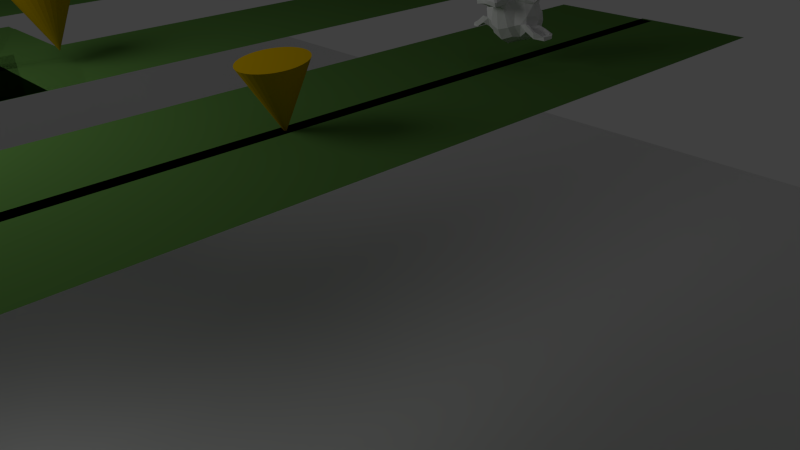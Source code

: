 # Source: prac1.blend  (saved by Blender 2.63.0; exported with 4.5.12 LTS)
import bpy
from mathutils import Matrix  # noqa: F401  (used for matrix-valued properties, if any)

bpy.ops.wm.read_factory_settings(use_empty=True)
scene = bpy.context.scene
scene.name = 'Scene'

# ---- collections
col_collection_1 = bpy.data.collections.new('Collection 1'); scene.collection.children.link(col_collection_1)

# ---- materials (node trees are filled in below, after node groups)
mat_material_001 = bpy.data.materials.new('Material.001')
mat_material_001.alpha_threshold = 0.0
mat_material_001.use_transparent_shadow = False
mat_material_001.diffuse_color = (0.0902, 0.2078, 0.04706, 1.0)
mat_material_001.roughness = 0.5
mat_material_001.line_color = (0.0, 0.0, 0.0, 1.0)
mat_material_002 = bpy.data.materials.new('Material.002')
mat_material_002.alpha_threshold = 0.0
mat_material_002.use_transparent_shadow = False
mat_material_002.diffuse_color = (0.581, 0.365, 0.0, 1.0)
mat_material_002.roughness = 0.5
mat_material_002.line_color = (0.0, 0.0, 0.0, 1.0)
mat_material_005 = bpy.data.materials.new('Material.005')
mat_material_005.alpha_threshold = 0.0
mat_material_005.use_transparent_shadow = False
mat_material_005.diffuse_color = (0.581, 0.365, 0.0, 1.0)
mat_material_005.roughness = 0.5
mat_material_005.line_color = (0.0, 0.0, 0.0, 1.0)
mat_material = bpy.data.materials.new('Material')
mat_material.alpha_threshold = 0.0
mat_material.use_transparent_shadow = False
mat_material.preview_render_type = 'CUBE'
mat_material.diffuse_color = (0.5815, 0.3648, 0.0, 1.0)
mat_material.roughness = 0.5
mat_material.line_color = (0.0, 0.0, 0.0, 1.0)
mat_material_004 = bpy.data.materials.new('Material.004')
mat_material_004.alpha_threshold = 0.0
mat_material_004.use_transparent_shadow = False
mat_material_004.diffuse_color = (0.581, 0.365, 0.0, 1.0)
mat_material_004.roughness = 0.5
mat_material_004.line_color = (0.0, 0.0, 0.0, 1.0)
mat_material_006 = bpy.data.materials.new('Material.006')
mat_material_006.alpha_threshold = 0.0
mat_material_006.use_transparent_shadow = False
mat_material_006.diffuse_color = (0.581, 0.365, 0.0, 1.0)
mat_material_006.roughness = 0.5
mat_material_006.line_color = (0.0, 0.0, 0.0, 1.0)
mat_material_003 = bpy.data.materials.new('Material.003')
mat_material_003.alpha_threshold = 0.0
mat_material_003.use_transparent_shadow = False
mat_material_003.diffuse_color = (0.581, 0.365, 0.0, 1.0)
mat_material_003.roughness = 0.5
mat_material_003.line_color = (0.0, 0.0, 0.0, 1.0)

# ---- material node trees

# ---- world
world_world = bpy.data.worlds.new('World'); scene.world = world_world
world_world.color = (0.05088, 0.05088, 0.05088)
world_world.use_sun_shadow = False
world_world.sun_shadow_jitter_overblur = 0.0
world_world.cycles.sampling_method = 'MANUAL'
world_world.cycles.sample_map_resolution = 256

# ---- cameras
cam_camera = bpy.data.cameras.new('Camera')
cam_camera.clip_end = 100.0
cam_camera.lens = 35.0
cam_camera.sensor_width = 32.0
cam_camera.sensor_height = 18.0
cam_camera.ortho_scale = 7.314
cam_camera.dof.focus_distance = 0.0
cam_camera.dof.aperture_fstop = 128.0

# ---- lights
light_lamp = bpy.data.lights.new('Lamp', 'POINT')
light_lamp.transmission_factor = 0.0
light_lamp.cutoff_distance = 30.0
light_lamp.energy = 100.0
light_lamp.shadow_buffer_clip_start = 1.001
light_lamp.shadow_soft_size = 1.0
light_lamp.shadow_maximum_resolution = 0.006
light_lamp.use_absolute_resolution = True
light_lamp.cycles.use_multiple_importance_sampling = False

# ---- meshes
me_plane_010 = bpy.data.meshes.new('Plane.010')
me_plane_010.from_pydata([(1.0, 1.0, 1.192e-07), (1.0, -1.0, 1.192e-07), (-1.0, -1.0, 0.0), (-1.0, 1.0, 1.192e-07)], [], [(0, 3, 2), (0, 2, 1)])
_uv = me_plane_010.uv_layers.new(name='UVMap')
_uv.uv.foreach_set('vector', [0.0, 0.0, 1.0, 0.0, 1.0, 1.0, 0.0, 0.0, 1.0, 1.0, 0.0, 1.0])
me_plane_010.materials.append(mat_material_001)
me_plane_010.use_remesh_preserve_volume = False
me_plane_010.use_remesh_preserve_attributes = False
me_plane_010.use_mirror_vertex_groups = False
me_plane_010.update()
me_plane_009 = bpy.data.meshes.new('Plane.009')
me_plane_009.from_pydata([(1.0, 1.0, 0.0), (1.0, -1.0, 0.0), (-1.0, -1.0, 0.0), (-1.0, 1.0, 0.0)], [], [(0, 3, 2), (0, 2, 1)])
_uv = me_plane_009.uv_layers.new(name='UVMap')
_uv.uv.foreach_set('vector', [0.0, 0.0, 1.0, 0.0, 1.0, 1.0, 0.0, 0.0, 1.0, 1.0, 0.0, 1.0])
me_plane_009.materials.append(mat_material_001)
me_plane_009.use_remesh_preserve_volume = False
me_plane_009.use_remesh_preserve_attributes = False
me_plane_009.use_mirror_vertex_groups = False
me_plane_009.update()
me_plane_003 = bpy.data.meshes.new('Plane.003')
me_plane_003.from_pydata([(1.0, 1.0, 1.192e-07), (1.0, -1.0, 1.192e-07), (-1.0, -1.0, 0.0), (-1.0, 1.0, 1.192e-07)], [], [(0, 3, 2), (0, 2, 1)])
_uv = me_plane_003.uv_layers.new(name='UVMap')
_uv.uv.foreach_set('vector', [0.0, 0.0, 1.0, 0.0, 1.0, 1.0, 0.0, 0.0, 1.0, 1.0, 0.0, 1.0])
me_plane_003.materials.append(mat_material_001)
me_plane_003.use_remesh_preserve_volume = False
me_plane_003.use_remesh_preserve_attributes = False
me_plane_003.use_mirror_vertex_groups = False
me_plane_003.update()
me_plane_002 = bpy.data.meshes.new('Plane.002')
me_plane_002.from_pydata([(1.0, 1.0, 0.0), (1.0, -1.0, 0.0), (-1.0, -1.0, 0.0), (-1.0, 1.0, 0.0)], [], [(0, 3, 2), (0, 2, 1)])
_uv = me_plane_002.uv_layers.new(name='UVMap')
_uv.uv.foreach_set('vector', [0.0, 0.0, 1.0, 0.0, 1.0, 1.0, 0.0, 0.0, 1.0, 1.0, 0.0, 1.0])
me_plane_002.materials.append(mat_material_001)
me_plane_002.use_remesh_preserve_volume = False
me_plane_002.use_remesh_preserve_attributes = False
me_plane_002.use_mirror_vertex_groups = False
me_plane_002.update()
me_plane_000 = bpy.data.meshes.new('Plane.000')
me_plane_000.from_pydata([(1.0, 1.0, 0.0), (1.0, -1.0, 0.0), (-1.0, -1.0, 0.0), (-1.0, 1.0, 0.0)], [], [(0, 3, 2), (0, 2, 1)])
_uv = me_plane_000.uv_layers.new(name='UVMap')
_uv.uv.foreach_set('vector', [0.0, 0.0, 1.0, 0.0, 1.0, 1.0, 0.0, 0.0, 1.0, 1.0, 0.0, 1.0])
me_plane_000.materials.append(mat_material_001)
me_plane_000.use_remesh_preserve_volume = False
me_plane_000.use_remesh_preserve_attributes = False
me_plane_000.use_mirror_vertex_groups = False
me_plane_000.update()
me_cone_010 = bpy.data.meshes.new('Cone.010')
me_cone_010.from_pydata([(1.431e-06, 1.0, -1.0), (0.1951, 0.9808, -1.0), (0.3827, 0.9239, -1.0), (0.5556, 0.8315, -1.0), (0.7071, 0.7071, -1.0), (0.8315, 0.5556, -1.0), (0.9239, 0.3827, -1.0), (0.9808, 0.1951, -1.0), (1.0, 9.537e-07, -1.0), (0.9808, -0.1951, -1.0), (0.9239, -0.3827, -1.0), (0.8315, -0.5556, -1.0), (0.7071, -0.7071, -1.0), (0.5556, -0.8315, -1.0), (0.3827, -0.9239, -1.0), (0.1951, -0.9808, -1.0), (4.768e-07, -1.0, -1.0), (-0.1951, -0.9808, -1.0), (-0.3827, -0.9239, -1.0), (-0.5556, -0.8315, -1.0), (-0.7071, -0.7071, -1.0), (-0.8315, -0.5556, -1.0), (-0.9239, -0.3827, -1.0), (-0.9808, -0.1951, -1.0), (-1.0, 2.861e-06, -1.0), (-0.9808, 0.1951, -1.0), (-0.9239, 0.3827, -1.0), (-0.8315, 0.5556, -1.0), (-0.7071, 0.7071, -1.0), (-0.5556, 0.8315, -1.0), (-0.3827, 0.9239, -1.0), (-0.1951, 0.9808, -1.0), (1.431e-06, 1.907e-06, 1.0), (9.537e-07, 1.907e-06, -1.0)], [], [(1, 0, 32), (32, 2, 1), (32, 3, 2), (32, 4, 3), (32, 5, 4), (32, 6, 5), (32, 7, 6), (32, 8, 7), (32, 9, 8), (32, 10, 9), (32, 11, 10), (32, 12, 11), (32, 13, 12), (32, 14, 13), (32, 15, 14), (32, 16, 15), (32, 17, 16), (32, 18, 17), (32, 19, 18), (32, 20, 19), (32, 21, 20), (32, 22, 21), (32, 23, 22), (32, 24, 23), (32, 25, 24), (32, 26, 25), (32, 27, 26), (32, 28, 27), (32, 29, 28), (32, 30, 29), (32, 31, 30), (32, 0, 31), (33, 0, 1), (33, 1, 2), (33, 2, 3), (33, 3, 4), (33, 4, 5), (33, 5, 6), (33, 6, 7), (33, 7, 8), (33, 8, 9), (33, 9, 10), (33, 10, 11), (33, 11, 12), (33, 12, 13), (33, 13, 14), (33, 14, 15), (33, 15, 16), (33, 16, 17), (33, 17, 18), (33, 18, 19), (33, 19, 20), (33, 20, 21), (33, 21, 22), (33, 22, 23), (33, 23, 24), (33, 24, 25), (33, 25, 26), (33, 26, 27), (33, 27, 28), (33, 28, 29), (33, 29, 30), (33, 30, 31), (31, 0, 33)])
me_cone_010.materials.append(mat_material_002)
me_cone_010.use_remesh_preserve_volume = False
me_cone_010.use_remesh_preserve_attributes = False
me_cone_010.use_mirror_vertex_groups = False
me_cone_010.update()
me_cone_009 = bpy.data.meshes.new('Cone.009')
me_cone_009.from_pydata([(1.431e-06, 1.0, -1.0), (0.1951, 0.9808, -1.0), (0.3827, 0.9239, -1.0), (0.5556, 0.8315, -1.0), (0.7071, 0.7071, -1.0), (0.8315, 0.5556, -1.0), (0.9239, 0.3827, -1.0), (0.9808, 0.1951, -1.0), (1.0, 9.537e-07, -1.0), (0.9808, -0.1951, -1.0), (0.9239, -0.3827, -1.0), (0.8315, -0.5556, -1.0), (0.7071, -0.7071, -1.0), (0.5556, -0.8315, -1.0), (0.3827, -0.9239, -1.0), (0.1951, -0.9808, -1.0), (4.768e-07, -1.0, -1.0), (-0.1951, -0.9808, -1.0), (-0.3827, -0.9239, -1.0), (-0.5556, -0.8315, -1.0), (-0.7071, -0.7071, -1.0), (-0.8315, -0.5556, -1.0), (-0.9239, -0.3827, -1.0), (-0.9808, -0.1951, -1.0), (-1.0, 2.861e-06, -1.0), (-0.9808, 0.1951, -1.0), (-0.9239, 0.3827, -1.0), (-0.8315, 0.5556, -1.0), (-0.7071, 0.7071, -1.0), (-0.5556, 0.8315, -1.0), (-0.3827, 0.9239, -1.0), (-0.1951, 0.9808, -1.0), (1.431e-06, 1.907e-06, 1.0), (9.537e-07, 1.907e-06, -1.0)], [], [(1, 0, 32), (32, 2, 1), (32, 3, 2), (32, 4, 3), (32, 5, 4), (32, 6, 5), (32, 7, 6), (32, 8, 7), (32, 9, 8), (32, 10, 9), (32, 11, 10), (32, 12, 11), (32, 13, 12), (32, 14, 13), (32, 15, 14), (32, 16, 15), (32, 17, 16), (32, 18, 17), (32, 19, 18), (32, 20, 19), (32, 21, 20), (32, 22, 21), (32, 23, 22), (32, 24, 23), (32, 25, 24), (32, 26, 25), (32, 27, 26), (32, 28, 27), (32, 29, 28), (32, 30, 29), (32, 31, 30), (32, 0, 31), (33, 0, 1), (33, 1, 2), (33, 2, 3), (33, 3, 4), (33, 4, 5), (33, 5, 6), (33, 6, 7), (33, 7, 8), (33, 8, 9), (33, 9, 10), (33, 10, 11), (33, 11, 12), (33, 12, 13), (33, 13, 14), (33, 14, 15), (33, 15, 16), (33, 16, 17), (33, 17, 18), (33, 18, 19), (33, 19, 20), (33, 20, 21), (33, 21, 22), (33, 22, 23), (33, 23, 24), (33, 24, 25), (33, 25, 26), (33, 26, 27), (33, 27, 28), (33, 28, 29), (33, 29, 30), (33, 30, 31), (31, 0, 33)])
me_cone_009.materials.append(mat_material_005)
me_cone_009.use_remesh_preserve_volume = False
me_cone_009.use_remesh_preserve_attributes = False
me_cone_009.use_mirror_vertex_groups = False
me_cone_009.update()
me_cone_008 = bpy.data.meshes.new('Cone.008')
me_cone_008.from_pydata([(1.431e-06, 1.0, -1.0), (0.1951, 0.9808, -1.0), (0.3827, 0.9239, -1.0), (0.5556, 0.8315, -1.0), (0.7071, 0.7071, -1.0), (0.8315, 0.5556, -1.0), (0.9239, 0.3827, -1.0), (0.9808, 0.1951, -1.0), (1.0, 9.537e-07, -1.0), (0.9808, -0.1951, -1.0), (0.9239, -0.3827, -1.0), (0.8315, -0.5556, -1.0), (0.7071, -0.7071, -1.0), (0.5556, -0.8315, -1.0), (0.3827, -0.9239, -1.0), (0.1951, -0.9808, -1.0), (4.768e-07, -1.0, -1.0), (-0.1951, -0.9808, -1.0), (-0.3827, -0.9239, -1.0), (-0.5556, -0.8315, -1.0), (-0.7071, -0.7071, -1.0), (-0.8315, -0.5556, -1.0), (-0.9239, -0.3827, -1.0), (-0.9808, -0.1951, -1.0), (-1.0, 2.861e-06, -1.0), (-0.9808, 0.1951, -1.0), (-0.9239, 0.3827, -1.0), (-0.8315, 0.5556, -1.0), (-0.7071, 0.7071, -1.0), (-0.5556, 0.8315, -1.0), (-0.3827, 0.9239, -1.0), (-0.1951, 0.9808, -1.0), (1.431e-06, 1.907e-06, 1.0), (9.537e-07, 1.907e-06, -1.0)], [], [(1, 0, 32), (32, 2, 1), (32, 3, 2), (32, 4, 3), (32, 5, 4), (32, 6, 5), (32, 7, 6), (32, 8, 7), (32, 9, 8), (32, 10, 9), (32, 11, 10), (32, 12, 11), (32, 13, 12), (32, 14, 13), (32, 15, 14), (32, 16, 15), (32, 17, 16), (32, 18, 17), (32, 19, 18), (32, 20, 19), (32, 21, 20), (32, 22, 21), (32, 23, 22), (32, 24, 23), (32, 25, 24), (32, 26, 25), (32, 27, 26), (32, 28, 27), (32, 29, 28), (32, 30, 29), (32, 31, 30), (32, 0, 31), (33, 0, 1), (33, 1, 2), (33, 2, 3), (33, 3, 4), (33, 4, 5), (33, 5, 6), (33, 6, 7), (33, 7, 8), (33, 8, 9), (33, 9, 10), (33, 10, 11), (33, 11, 12), (33, 12, 13), (33, 13, 14), (33, 14, 15), (33, 15, 16), (33, 16, 17), (33, 17, 18), (33, 18, 19), (33, 19, 20), (33, 20, 21), (33, 21, 22), (33, 22, 23), (33, 23, 24), (33, 24, 25), (33, 25, 26), (33, 26, 27), (33, 27, 28), (33, 28, 29), (33, 29, 30), (33, 30, 31), (31, 0, 33)])
me_cone_008.materials.append(mat_material)
me_cone_008.use_remesh_preserve_volume = False
me_cone_008.use_remesh_preserve_attributes = False
me_cone_008.use_mirror_vertex_groups = False
me_cone_008.update()
me_cone_007 = bpy.data.meshes.new('Cone.007')
me_cone_007.from_pydata([(1.431e-06, 1.0, -1.0), (0.1951, 0.9808, -1.0), (0.3827, 0.9239, -1.0), (0.5556, 0.8315, -1.0), (0.7071, 0.7071, -1.0), (0.8315, 0.5556, -1.0), (0.9239, 0.3827, -1.0), (0.9808, 0.1951, -1.0), (1.0, 9.537e-07, -1.0), (0.9808, -0.1951, -1.0), (0.9239, -0.3827, -1.0), (0.8315, -0.5556, -1.0), (0.7071, -0.7071, -1.0), (0.5556, -0.8315, -1.0), (0.3827, -0.9239, -1.0), (0.1951, -0.9808, -1.0), (4.768e-07, -1.0, -1.0), (-0.1951, -0.9808, -1.0), (-0.3827, -0.9239, -1.0), (-0.5556, -0.8315, -1.0), (-0.7071, -0.7071, -1.0), (-0.8315, -0.5556, -1.0), (-0.9239, -0.3827, -1.0), (-0.9808, -0.1951, -1.0), (-1.0, 2.861e-06, -1.0), (-0.9808, 0.1951, -1.0), (-0.9239, 0.3827, -1.0), (-0.8315, 0.5556, -1.0), (-0.7071, 0.7071, -1.0), (-0.5556, 0.8315, -1.0), (-0.3827, 0.9239, -1.0), (-0.1951, 0.9808, -1.0), (1.431e-06, 1.907e-06, 1.0), (9.537e-07, 1.907e-06, -1.0)], [], [(1, 0, 32), (32, 2, 1), (32, 3, 2), (32, 4, 3), (32, 5, 4), (32, 6, 5), (32, 7, 6), (32, 8, 7), (32, 9, 8), (32, 10, 9), (32, 11, 10), (32, 12, 11), (32, 13, 12), (32, 14, 13), (32, 15, 14), (32, 16, 15), (32, 17, 16), (32, 18, 17), (32, 19, 18), (32, 20, 19), (32, 21, 20), (32, 22, 21), (32, 23, 22), (32, 24, 23), (32, 25, 24), (32, 26, 25), (32, 27, 26), (32, 28, 27), (32, 29, 28), (32, 30, 29), (32, 31, 30), (32, 0, 31), (33, 0, 1), (33, 1, 2), (33, 2, 3), (33, 3, 4), (33, 4, 5), (33, 5, 6), (33, 6, 7), (33, 7, 8), (33, 8, 9), (33, 9, 10), (33, 10, 11), (33, 11, 12), (33, 12, 13), (33, 13, 14), (33, 14, 15), (33, 15, 16), (33, 16, 17), (33, 17, 18), (33, 18, 19), (33, 19, 20), (33, 20, 21), (33, 21, 22), (33, 22, 23), (33, 23, 24), (33, 24, 25), (33, 25, 26), (33, 26, 27), (33, 27, 28), (33, 28, 29), (33, 29, 30), (33, 30, 31), (31, 0, 33)])
me_cone_007.materials.append(mat_material_004)
me_cone_007.use_remesh_preserve_volume = False
me_cone_007.use_remesh_preserve_attributes = False
me_cone_007.use_mirror_vertex_groups = False
me_cone_007.update()
me_cone_006 = bpy.data.meshes.new('Cone.006')
me_cone_006.from_pydata([(1.431e-06, 1.0, -1.0), (0.1951, 0.9808, -1.0), (0.3827, 0.9239, -1.0), (0.5556, 0.8315, -1.0), (0.7071, 0.7071, -1.0), (0.8315, 0.5556, -1.0), (0.9239, 0.3827, -1.0), (0.9808, 0.1951, -1.0), (1.0, 9.537e-07, -1.0), (0.9808, -0.1951, -1.0), (0.9239, -0.3827, -1.0), (0.8315, -0.5556, -1.0), (0.7071, -0.7071, -1.0), (0.5556, -0.8315, -1.0), (0.3827, -0.9239, -1.0), (0.1951, -0.9808, -1.0), (4.768e-07, -1.0, -1.0), (-0.1951, -0.9808, -1.0), (-0.3827, -0.9239, -1.0), (-0.5556, -0.8315, -1.0), (-0.7071, -0.7071, -1.0), (-0.8315, -0.5556, -1.0), (-0.9239, -0.3827, -1.0), (-0.9808, -0.1951, -1.0), (-1.0, 2.861e-06, -1.0), (-0.9808, 0.1951, -1.0), (-0.9239, 0.3827, -1.0), (-0.8315, 0.5556, -1.0), (-0.7071, 0.7071, -1.0), (-0.5556, 0.8315, -1.0), (-0.3827, 0.9239, -1.0), (-0.1951, 0.9808, -1.0), (1.431e-06, 1.907e-06, 1.0), (9.537e-07, 1.907e-06, -1.0)], [], [(1, 0, 32), (32, 2, 1), (32, 3, 2), (32, 4, 3), (32, 5, 4), (32, 6, 5), (32, 7, 6), (32, 8, 7), (32, 9, 8), (32, 10, 9), (32, 11, 10), (32, 12, 11), (32, 13, 12), (32, 14, 13), (32, 15, 14), (32, 16, 15), (32, 17, 16), (32, 18, 17), (32, 19, 18), (32, 20, 19), (32, 21, 20), (32, 22, 21), (32, 23, 22), (32, 24, 23), (32, 25, 24), (32, 26, 25), (32, 27, 26), (32, 28, 27), (32, 29, 28), (32, 30, 29), (32, 31, 30), (32, 0, 31), (33, 0, 1), (33, 1, 2), (33, 2, 3), (33, 3, 4), (33, 4, 5), (33, 5, 6), (33, 6, 7), (33, 7, 8), (33, 8, 9), (33, 9, 10), (33, 10, 11), (33, 11, 12), (33, 12, 13), (33, 13, 14), (33, 14, 15), (33, 15, 16), (33, 16, 17), (33, 17, 18), (33, 18, 19), (33, 19, 20), (33, 20, 21), (33, 21, 22), (33, 22, 23), (33, 23, 24), (33, 24, 25), (33, 25, 26), (33, 26, 27), (33, 27, 28), (33, 28, 29), (33, 29, 30), (33, 30, 31), (31, 0, 33)])
me_cone_006.materials.append(mat_material_006)
me_cone_006.use_remesh_preserve_volume = False
me_cone_006.use_remesh_preserve_attributes = False
me_cone_006.use_mirror_vertex_groups = False
me_cone_006.update()
me_plane_008 = bpy.data.meshes.new('Plane.008')
me_plane_008.from_pydata([(1.0, 1.0, 0.0), (1.0, -1.0, 0.0), (-1.0, -1.0, 0.0), (-1.0, 1.0, 0.0)], [], [(0, 3, 2), (0, 2, 1)])
_uv = me_plane_008.uv_layers.new(name='UVMap')
_uv.uv.foreach_set('vector', [0.0, 0.0, 1.0, 0.0, 1.0, 1.0, 0.0, 0.0, 1.0, 1.0, 0.0, 1.0])
me_plane_008.materials.append(mat_material_001)
me_plane_008.use_remesh_preserve_volume = False
me_plane_008.use_remesh_preserve_attributes = False
me_plane_008.use_mirror_vertex_groups = False
me_plane_008.update()
me_plane_006 = bpy.data.meshes.new('Plane.006')
me_plane_006.from_pydata([(1.0, 1.0, 0.0), (1.0, -1.0, 0.0), (-1.0, -1.0, 0.0), (-1.0, 1.0, 0.0)], [], [(0, 3, 2), (0, 2, 1)])
_uv = me_plane_006.uv_layers.new(name='UVMap')
_uv.uv.foreach_set('vector', [0.0, 0.0, 1.0, 0.0, 1.0, 1.0, 0.0, 0.0, 1.0, 1.0, 0.0, 1.0])
me_plane_006.materials.append(mat_material_001)
me_plane_006.use_remesh_preserve_volume = False
me_plane_006.use_remesh_preserve_attributes = False
me_plane_006.use_mirror_vertex_groups = False
me_plane_006.update()
me_plane_005 = bpy.data.meshes.new('Plane.005')
me_plane_005.from_pydata([(1.0, 1.0, 1.192e-07), (1.0, -1.0, 1.192e-07), (-1.0, -1.0, 2.384e-07), (-1.0, 1.0, 5.96e-08)], [], [(0, 3, 2), (0, 2, 1)])
_uv = me_plane_005.uv_layers.new(name='UVMap')
_uv.uv.foreach_set('vector', [0.0, 0.0, 1.0, 0.0, 1.0, 1.0, 0.0, 0.0, 1.0, 1.0, 0.0, 1.0])
me_plane_005.materials.append(mat_material_001)
me_plane_005.use_remesh_preserve_volume = False
me_plane_005.use_remesh_preserve_attributes = False
me_plane_005.use_mirror_vertex_groups = False
me_plane_005.update()
me_plane_004 = bpy.data.meshes.new('Plane.004')
me_plane_004.from_pydata([(1.0, 1.0, 1.192e-07), (1.0, -1.0, 1.192e-07), (-1.0, -1.0, 0.0), (-1.0, 1.0, 1.192e-07)], [], [(0, 3, 2), (0, 2, 1)])
_uv = me_plane_004.uv_layers.new(name='UVMap')
_uv.uv.foreach_set('vector', [0.0, 0.0, 1.0, 0.0, 1.0, 1.0, 0.0, 0.0, 1.0, 1.0, 0.0, 1.0])
me_plane_004.materials.append(mat_material_001)
me_plane_004.use_remesh_preserve_volume = False
me_plane_004.use_remesh_preserve_attributes = False
me_plane_004.use_mirror_vertex_groups = False
me_plane_004.update()
me_cone_004 = bpy.data.meshes.new('Cone.004')
me_cone_004.from_pydata([(1.431e-06, 1.0, -1.0), (0.1951, 0.9808, -1.0), (0.3827, 0.9239, -1.0), (0.5556, 0.8315, -1.0), (0.7071, 0.7071, -1.0), (0.8315, 0.5556, -1.0), (0.9239, 0.3827, -1.0), (0.9808, 0.1951, -1.0), (1.0, 9.537e-07, -1.0), (0.9808, -0.1951, -1.0), (0.9239, -0.3827, -1.0), (0.8315, -0.5556, -1.0), (0.7071, -0.7071, -1.0), (0.5556, -0.8315, -1.0), (0.3827, -0.9239, -1.0), (0.1951, -0.9808, -1.0), (4.768e-07, -1.0, -1.0), (-0.1951, -0.9808, -1.0), (-0.3827, -0.9239, -1.0), (-0.5556, -0.8315, -1.0), (-0.7071, -0.7071, -1.0), (-0.8315, -0.5556, -1.0), (-0.9239, -0.3827, -1.0), (-0.9808, -0.1951, -1.0), (-1.0, 2.861e-06, -1.0), (-0.9808, 0.1951, -1.0), (-0.9239, 0.3827, -1.0), (-0.8315, 0.5556, -1.0), (-0.7071, 0.7071, -1.0), (-0.5556, 0.8315, -1.0), (-0.3827, 0.9239, -1.0), (-0.1951, 0.9808, -1.0), (1.431e-06, 1.907e-06, 1.0), (9.537e-07, 1.907e-06, -1.0)], [], [(1, 0, 32), (32, 2, 1), (32, 3, 2), (32, 4, 3), (32, 5, 4), (32, 6, 5), (32, 7, 6), (32, 8, 7), (32, 9, 8), (32, 10, 9), (32, 11, 10), (32, 12, 11), (32, 13, 12), (32, 14, 13), (32, 15, 14), (32, 16, 15), (32, 17, 16), (32, 18, 17), (32, 19, 18), (32, 20, 19), (32, 21, 20), (32, 22, 21), (32, 23, 22), (32, 24, 23), (32, 25, 24), (32, 26, 25), (32, 27, 26), (32, 28, 27), (32, 29, 28), (32, 30, 29), (32, 31, 30), (32, 0, 31), (33, 0, 1), (33, 1, 2), (33, 2, 3), (33, 3, 4), (33, 4, 5), (33, 5, 6), (33, 6, 7), (33, 7, 8), (33, 8, 9), (33, 9, 10), (33, 10, 11), (33, 11, 12), (33, 12, 13), (33, 13, 14), (33, 14, 15), (33, 15, 16), (33, 16, 17), (33, 17, 18), (33, 18, 19), (33, 19, 20), (33, 20, 21), (33, 21, 22), (33, 22, 23), (33, 23, 24), (33, 24, 25), (33, 25, 26), (33, 26, 27), (33, 27, 28), (33, 28, 29), (33, 29, 30), (33, 30, 31), (31, 0, 33)])
me_cone_004.materials.append(mat_material_003)
me_cone_004.use_remesh_preserve_volume = False
me_cone_004.use_remesh_preserve_attributes = False
me_cone_004.use_mirror_vertex_groups = False
me_cone_004.update()
me_plane_001 = bpy.data.meshes.new('Plane.001')
me_plane_001.from_pydata([(1.0, 1.0, 0.0), (1.0, -1.0, 0.0), (-1.0, -1.0, 0.0), (-1.0, 1.0, 0.0)], [], [(0, 3, 2, 1)])
me_plane_001.use_remesh_preserve_volume = False
me_plane_001.use_remesh_preserve_attributes = False
me_plane_001.use_mirror_vertex_groups = False
me_plane_001.update()
me_monkey_002 = bpy.data.meshes.new('Monkey.002')
me_monkey_002.from_pydata([(0.4781, 0.2274, 0.7423), (-0.3969, 0.2274, 0.7423), (0.5406, 0.1571, 0.6642), (-0.4594, 0.1571, 0.6642), (0.5875, 0.118, 0.5548), (-0.5062, 0.118, 0.5548), (0.3922, 0.03987, 0.5939), (-0.3109, 0.03987, 0.5939), (0.3922, 0.09456, 0.6955), (-0.3109, 0.09456, 0.6955), (0.3922, 0.1961, 0.758), (-0.3109, 0.1961, 0.758), (0.3141, 0.2274, 0.7736), (-0.2328, 0.2274, 0.7736), (0.2438, 0.1571, 0.7189), (-0.1625, 0.1571, 0.7189), (0.1969, 0.118, 0.6252), (-0.1156, 0.118, 0.6252), (0.1188, 0.3055, 0.633), (-0.03749, 0.3055, 0.633), (0.1813, 0.3055, 0.7189), (-0.09999, 0.3055, 0.7189), (0.2828, 0.3055, 0.7736), (-0.2016, 0.3055, 0.7736), (0.3141, 0.3914, 0.7736), (-0.2328, 0.3914, 0.7736), (0.2438, 0.4539, 0.7189), (-0.1625, 0.4539, 0.7189), (0.1969, 0.5008, 0.6252), (-0.1156, 0.5008, 0.6252), (0.3922, 0.5789, 0.5939), (-0.3109, 0.5789, 0.5939), (0.3922, 0.5164, 0.6955), (-0.3109, 0.5164, 0.6955), (0.3922, 0.4227, 0.758), (-0.3109, 0.4227, 0.758), (0.4781, 0.3914, 0.7423), (-0.3969, 0.3914, 0.7423), (0.5406, 0.4539, 0.6642), (-0.4594, 0.4539, 0.6642), (0.5875, 0.5008, 0.5548), (-0.5062, 0.5008, 0.5548), (0.6656, 0.3055, 0.5392), (-0.5844, 0.3055, 0.5392), (0.6031, 0.3055, 0.6486), (-0.5219, 0.3055, 0.6486), (0.5094, 0.3055, 0.7345), (-0.4281, 0.3055, 0.7345), (0.5172, 0.3055, 0.7502), (-0.4359, 0.3055, 0.7502), (0.4859, 0.3992, 0.758), (-0.4047, 0.3992, 0.758), (0.3922, 0.4383, 0.7814), (-0.3109, 0.4383, 0.7814), (0.3063, 0.3992, 0.797), (-0.225, 0.3992, 0.797), (0.2672, 0.3055, 0.797), (-0.1859, 0.3055, 0.797), (0.3063, 0.2196, 0.797), (-0.225, 0.2196, 0.797), (0.3922, 0.3055, 0.8048), (-0.3109, 0.3055, 0.8048), (0.3922, 0.1805, 0.7814), (-0.3109, 0.1805, 0.7814), (0.4859, 0.2196, 0.758), (-0.4047, 0.2196, 0.758), (0.04063, 0.493, 0.7189), (0.04063, 0.4149, 0.797), (0.04063, -0.6164, 0.7111), (0.04063, -0.257, 0.758), (0.04063, -0.1242, 0.7736), (0.04063, -0.7101, 0.6955), (0.04063, 0.4696, 0.5783), (0.04063, 0.6336, 0.547), (0.04063, 0.9617, -0.5702), (0.04063, 0.6258, -0.8748), (0.04063, 0.1336, -0.8514), (0.04063, -0.3195, -0.3748), (0.2438, -0.1242, 0.5392), (-0.1625, -0.1242, 0.5392), (0.3531, -0.3742, 0.547), (-0.2719, -0.3742, 0.547), (0.3922, -0.632, 0.547), (-0.3109, -0.632, 0.547), (0.4078, -0.8273, 0.508), (-0.3266, -0.8273, 0.508), (0.3688, -0.882, 0.5002), (-0.2875, -0.882, 0.5002), (0.2203, -0.9054, 0.5314), (-0.1391, -0.9054, 0.5314), (0.04063, -0.9211, 0.5548), (0.4781, -0.07732, 0.508), (-0.3969, -0.07732, 0.508), (0.6734, 0.02424, 0.5158), (-0.5922, 0.02424, 0.5158), (0.8688, 0.2117, 0.422), (-0.7875, 0.2117, 0.422), (0.9, 0.493, 0.5705), (-0.8187, 0.493, 0.5705), (0.7516, 0.5477, 0.6017), (-0.6703, 0.5477, 0.6017), (0.5328, 0.6649, 0.6642), (-0.4516, 0.6649, 0.6642), (0.3609, 0.8211, 0.7111), (-0.2797, 0.8211, 0.7111), (0.1969, 0.7821, 0.7345), (-0.1156, 0.7821, 0.7345), (0.1031, 0.5555, 0.7267), (-0.02187, 0.5555, 0.7267), (0.2047, 0.4774, 0.7502), (-0.1234, 0.4774, 0.7502), (0.1656, 0.368, 0.7423), (-0.08437, 0.368, 0.7423), (0.2438, 0.1571, 0.7189), (-0.1625, 0.1571, 0.7189), (0.4156, 0.07893, 0.6798), (-0.3344, 0.07893, 0.6798), (0.5328, 0.1258, 0.6486), (-0.4516, 0.1258, 0.6486), (0.6656, 0.2508, 0.6252), (-0.5844, 0.2508, 0.6252), (0.6813, 0.3602, 0.6252), (-0.6, 0.3602, 0.6252), (0.6422, 0.4383, 0.6408), (-0.5609, 0.4383, 0.6408), (0.4703, 0.5008, 0.6955), (-0.3891, 0.5008, 0.6955), (0.2906, 0.5321, 0.7345), (-0.2094, 0.5321, 0.7345), (0.04063, -0.7023, 0.7111), (0.15, -0.6554, 0.7111), (-0.06874, -0.6554, 0.7111), (0.1578, -0.7726, 0.6877), (-0.07655, -0.7726, 0.6877), (0.1031, -0.8195, 0.672), (-0.02187, -0.8195, 0.672), (0.04063, -0.8273, 0.6642), (0.04063, -0.132, 0.7267), (0.04063, -0.07732, 0.7189), (0.1422, -0.08513, 0.7189), (-0.06093, -0.08513, 0.7189), (0.1656, -0.1633, 0.7267), (-0.08437, -0.1633, 0.7267), (0.1266, -0.2258, 0.7189), (-0.0453, -0.2258, 0.7189), (0.4391, 0.01643, 0.6486), (-0.3578, 0.01643, 0.6486), (0.6578, 0.118, 0.6017), (-0.5766, 0.118, 0.6017), (0.7672, 0.2664, 0.5783), (-0.6859, 0.2664, 0.5783), (0.7828, 0.4383, 0.633), (-0.7016, 0.4383, 0.633), (0.7281, 0.4774, 0.7033), (-0.6469, 0.4774, 0.7033), (0.4781, 0.6102, 0.7736), (-0.3969, 0.6102, 0.7736), (0.3531, 0.7039, 0.8127), (-0.2719, 0.7039, 0.8127), (0.2438, 0.6805, 0.8283), (-0.1625, 0.6805, 0.8283), (0.1422, 0.493, 0.8205), (-0.06093, 0.493, 0.8205), (0.1656, -0.03826, 0.7892), (-0.08437, -0.03826, 0.7892), (0.2516, -0.382, 0.6877), (-0.1703, -0.382, 0.6877), (0.2906, -0.6398, 0.6642), (-0.2094, -0.6398, 0.6642), (0.3063, -0.757, 0.6408), (-0.225, -0.757, 0.6408), (0.275, -0.8508, 0.6095), (-0.1937, -0.8508, 0.6095), (0.2047, -0.8664, 0.6095), (-0.1234, -0.8664, 0.6095), (0.04063, -0.882, 0.6173), (0.04063, 0.1102, 0.7033), (0.04063, 0.2742, 0.7423), (0.3688, 0.5399, 0.7189), (-0.2875, 0.5399, 0.7189), (0.2047, 0.2039, 0.7267), (-0.1234, 0.2039, 0.7267), (0.1734, 0.2742, 0.7345), (-0.09218, 0.2742, 0.7345), (0.1578, -0.6242, 0.7111), (-0.07655, -0.6242, 0.7111), (0.1188, -0.382, 0.7267), (-0.03749, -0.382, 0.7267), (0.04063, -0.382, 0.7267), (0.04063, -0.2648, 0.7189), (0.1344, -0.2101, 0.758), (-0.05312, -0.2101, 0.758), (0.1734, -0.1633, 0.7736), (-0.09218, -0.1633, 0.7736), (0.15, -0.06951, 0.758), (-0.06874, -0.06951, 0.758), (0.0797, -0.06169, 0.758), (0.001572, -0.06169, 0.758), (0.04063, -0.1398, 0.8048), (0.08751, -0.08513, 0.7892), (-0.00624, -0.08513, 0.7892), (0.1344, -0.09294, 0.7892), (-0.05312, -0.09294, 0.7892), (0.15, -0.1633, 0.8048), (-0.06874, -0.1633, 0.8048), (0.1188, -0.1867, 0.7814), (-0.03749, -0.1867, 0.7814), (0.04063, -0.2258, 0.7814), (0.2984, -0.2492, 0.5314), (-0.2172, -0.2492, 0.5314), (0.2047, -0.1789, 0.6877), (-0.1234, -0.1789, 0.6877), (0.2203, -0.2492, 0.6877), (-0.1391, -0.2492, 0.6877), (0.275, -0.1867, 0.5314), (-0.1937, -0.1867, 0.5314), (0.04063, -0.8117, 0.6642), (0.08751, -0.8039, 0.6642), (-0.00624, -0.8039, 0.6642), (0.1344, -0.757, 0.6877), (-0.05312, -0.757, 0.6877), (0.1344, -0.6789, 0.7033), (-0.05312, -0.6789, 0.7033), (0.04063, -0.7179, 0.633), (0.1344, -0.6867, 0.6408), (-0.05312, -0.6867, 0.6408), (0.1344, -0.7492, 0.6173), (-0.05312, -0.7492, 0.6173), (0.08751, -0.7883, 0.6095), (-0.00624, -0.7883, 0.6095), (0.04063, -0.7961, 0.6095), (0.2125, 0.2821, 0.758), (-0.1312, 0.2821, 0.758), (0.2281, 0.2196, 0.7502), (-0.1469, 0.2196, 0.7502), (0.3766, 0.493, 0.7345), (-0.2953, 0.493, 0.7345), (0.3141, 0.4852, 0.7502), (-0.2328, 0.4852, 0.7502), (0.4625, 0.4617, 0.7502), (-0.3812, 0.4617, 0.7502), (0.6031, 0.4149, 0.672), (-0.5219, 0.4149, 0.672), (0.6266, 0.3524, 0.6642), (-0.5453, 0.3524, 0.6642), (0.6188, 0.2586, 0.6564), (-0.5375, 0.2586, 0.6564), (0.5172, 0.1649, 0.6955), (-0.4359, 0.1649, 0.6955), (0.4156, 0.1258, 0.7189), (-0.3344, 0.1258, 0.7189), (0.2672, 0.1727, 0.758), (-0.1859, 0.1727, 0.758), (0.2203, 0.3602, 0.758), (-0.1391, 0.3602, 0.758), (0.2516, 0.4383, 0.758), (-0.1703, 0.4383, 0.758), (0.275, 0.4227, 0.7345), (-0.1937, 0.4227, 0.7345), (0.2359, 0.3602, 0.7345), (-0.1547, 0.3602, 0.7345), (0.2828, 0.1883, 0.7345), (-0.2016, 0.1883, 0.7345), (0.4156, 0.1492, 0.7033), (-0.3344, 0.1492, 0.7033), (0.5016, 0.1805, 0.6798), (-0.4203, 0.1805, 0.6798), (0.5875, 0.2742, 0.6486), (-0.5062, 0.2742, 0.6486), (0.5953, 0.3446, 0.6486), (-0.5141, 0.3446, 0.6486), (0.5719, 0.3992, 0.6564), (-0.4906, 0.3992, 0.6564), (0.4547, 0.4539, 0.7267), (-0.3734, 0.4539, 0.7267), (0.3219, 0.4617, 0.7423), (-0.2406, 0.4617, 0.7423), (0.3766, 0.4696, 0.7267), (-0.2953, 0.4696, 0.7267), (0.2438, 0.2352, 0.7267), (-0.1625, 0.2352, 0.7267), (0.2359, 0.2899, 0.7267), (-0.1547, 0.2899, 0.7267), (0.15, 0.5242, 0.5861), (-0.06874, 0.5242, 0.5861), (0.2359, 0.7274, 0.5939), (-0.1547, 0.7274, 0.5939), (0.3766, 0.7508, 0.5705), (-0.2953, 0.7508, 0.5705), (0.525, 0.618, 0.5314), (-0.4437, 0.618, 0.5314), (0.7203, 0.5164, 0.4689), (-0.6391, 0.5164, 0.4689), (0.8375, 0.4696, 0.4377), (-0.7562, 0.4696, 0.4377), (0.8141, 0.2274, 0.3517), (-0.7328, 0.2274, 0.3517), (0.6422, 0.06331, 0.3908), (-0.5609, 0.06331, 0.3908), (0.4781, -0.03044, 0.4455), (-0.3969, -0.03044, 0.4455), (0.04063, 0.9617, 0.2658), (0.04063, 1.048, -0.1014), (0.04063, -0.132, -0.6952), (0.04063, -0.3976, 0.1642), (0.04063, -0.9133, 0.4377), (0.04063, -0.7414, 0.3205), (0.04063, -0.507, 0.297), (0.04063, -0.4211, 0.258), (0.8922, 0.2977, 0.03141), (-0.8109, 0.2977, 0.03141), (0.9, 0.3836, -0.07015), (-0.8187, 0.3836, -0.07015), (0.8141, 0.3289, -0.4608), (-0.7328, 0.3289, -0.4608), (0.5016, 0.5008, -0.7264), (-0.4203, 0.5008, -0.7264), (0.775, 0.01643, 0.04703), (-0.6937, 0.01643, 0.04703), (0.6344, -0.06169, -0.1873), (-0.5531, -0.06169, -0.1873), (0.6813, 0.05549, -0.453), (-0.6, 0.05549, -0.453), (0.3766, 0.118, -0.6873), (-0.2953, 0.118, -0.6873), (0.275, -0.2883, 0.383), (-0.1937, -0.2883, 0.383), (0.2203, -0.3508, 0.2345), (-0.1391, -0.3508, 0.2345), (0.3297, -0.6476, 0.3595), (-0.2484, -0.6476, 0.3595), (0.2906, -0.4367, 0.3673), (-0.2094, -0.4367, 0.3673), (0.3688, -0.8508, 0.3752), (-0.2875, -0.8508, 0.3752), (0.1813, -0.6945, 0.3439), (-0.09999, -0.6945, 0.3439), (0.1656, -0.4758, 0.3361), (-0.08437, -0.4758, 0.3361), (0.2047, -0.882, 0.4142), (-0.1234, -0.882, 0.4142), (0.2594, -0.2179, 0.4064), (-0.1781, -0.2179, 0.4064), (0.2516, -0.1633, 0.4455), (-0.1703, -0.1633, 0.4455), (0.2438, -0.1086, 0.4767), (-0.1625, -0.1086, 0.4767), (0.2516, -0.3273, 0.1408), (-0.1703, -0.3273, 0.1408), (0.3375, -0.2492, -0.2889), (-0.2562, -0.2492, -0.2889), (0.3844, -0.08513, -0.5623), (-0.3031, -0.08513, -0.5623), (0.4938, 0.9305, -0.4061), (-0.4125, 0.9305, -0.4061), (0.4938, 0.993, -0.09359), (-0.4125, 0.993, -0.09359), (0.4938, 0.9149, 0.2111), (-0.4125, 0.9149, 0.2111), (0.5016, 0.5867, 0.4064), (-0.4203, 0.5867, 0.4064), (0.7672, 0.4696, 0.3127), (-0.6859, 0.4696, 0.3127), (0.6734, 0.5164, 0.258), (-0.5922, 0.5164, 0.258), (0.6813, 0.7664, 0.03141), (-0.6, 0.7664, 0.03141), (0.8375, 0.6258, 0.1017), (-0.7562, 0.6258, 0.1017), (0.8375, 0.6805, -0.1405), (-0.7562, 0.6805, -0.1405), (0.6813, 0.8133, -0.2186), (-0.6, 0.8133, -0.2186), (0.6813, 0.743, -0.4686), (-0.6, 0.743, -0.4686), (0.8375, 0.6024, -0.3827), (-0.7562, 0.6024, -0.3827), (0.6578, 0.3914, -0.6092), (-0.5766, 0.3914, -0.6092), (0.525, 0.08674, -0.5702), (-0.4437, 0.08674, -0.5702), (0.8609, 0.3914, -0.2264), (-0.7797, 0.3914, -0.2264), (0.4469, -0.1086, 0.1252), (-0.3656, -0.1086, 0.1252), (0.4703, -0.132, -0.2342), (-0.3891, -0.132, -0.2342), (0.9313, 0.4696, -0.2577), (-0.85, 0.4696, -0.2577), (0.8141, -0.07732, -0.1483), (-0.7328, -0.07732, -0.1483), (1.08, -0.03826, -0.3514), (-0.9984, -0.03826, -0.3514), (1.322, 0.118, -0.453), (-1.241, 0.118, -0.453), (1.392, 0.3836, -0.4452), (-1.311, 0.3836, -0.4452), (1.275, 0.5711, -0.4452), (-1.194, 0.5711, -0.4452), (1.064, 0.5399, -0.3358), (-0.9828, 0.5399, -0.3358), (1.056, 0.4774, -0.3123), (-0.975, 0.4774, -0.3123), (1.228, 0.5008, -0.4139), (-1.147, 0.5008, -0.4139), (1.306, 0.3524, -0.4295), (-1.225, 0.3524, -0.4295), (1.252, 0.1414, -0.4295), (-1.17, 0.1414, -0.4295), (1.072, 0.02424, -0.328), (-0.9906, 0.02424, -0.328), (0.8688, -0.007006, -0.1561), (-0.7875, -0.007006, -0.1561), (0.9625, 0.4227, -0.242), (-0.8812, 0.4227, -0.242), (0.9859, 0.368, -0.3123), (-0.9047, 0.368, -0.3123), (0.9234, 0.03987, -0.2342), (-0.8422, 0.03987, -0.2342), (1.08, 0.06331, -0.3905), (-0.9984, 0.06331, -0.3905), (1.228, 0.1571, -0.4686), (-1.147, 0.1571, -0.4686), (1.275, 0.3133, -0.4686), (-1.194, 0.3133, -0.4686), (1.213, 0.4227, -0.4608), (-1.131, 0.4227, -0.4608), (1.064, 0.4071, -0.3827), (-0.9828, 0.4071, -0.3827), (0.8844, 0.3524, -0.2342), (-0.8031, 0.3524, -0.2342), (0.8766, 0.2352, -0.2967), (-0.7953, 0.2352, -0.2967), (0.7984, 0.1571, -0.2967), (-0.7172, 0.1571, -0.2967), (0.8609, 0.1492, -0.2967), (-0.7797, 0.1492, -0.2967), (0.8844, 0.07893, -0.2967), (-0.8031, 0.07893, -0.2967), (0.8531, 0.04768, -0.2967), (-0.7719, 0.04768, -0.2967), (0.7672, 0.06331, -0.09359), (-0.6859, 0.06331, -0.09359), (0.7594, 0.03987, -0.1952), (-0.6781, 0.03987, -0.1952), (0.7594, 0.1024, -0.2108), (-0.6781, 0.1024, -0.2108), (0.8375, 0.2664, -0.2342), (-0.7562, 0.2664, -0.2342), (0.9313, 0.3055, -0.2889), (-0.85, 0.3055, -0.2889), (0.9313, 0.2977, -0.3436), (-0.85, 0.2977, -0.3436), (0.8531, 0.04768, -0.3436), (-0.7719, 0.04768, -0.3436), (0.8922, 0.07893, -0.3436), (-0.8109, 0.07893, -0.3436), (0.8688, 0.1414, -0.3436), (-0.7875, 0.1414, -0.3436), (0.8063, 0.1571, -0.3436), (-0.725, 0.1571, -0.3436), (0.8844, 0.2352, -0.3436), (-0.8031, 0.2352, -0.3436), (1.08, 0.3914, -0.4373), (-0.9984, 0.3914, -0.4373), (1.228, 0.4071, -0.5077), (-1.147, 0.4071, -0.5077), (1.298, 0.3055, -0.5155), (-1.217, 0.3055, -0.5155), (1.252, 0.1492, -0.5077), (-1.17, 0.1492, -0.5077), (1.088, 0.06331, -0.4452), (-1.006, 0.06331, -0.4452), (0.9234, 0.04768, -0.2889), (-0.8422, 0.04768, -0.2889), (0.9938, 0.3524, -0.367), (-0.9125, 0.3524, -0.367), (0.9313, 0.1727, -0.3514), (-0.85, 0.1727, -0.3514), (0.9781, 0.1258, -0.3592), (-0.8969, 0.1258, -0.3592), (1.041, 0.1883, -0.3905), (-0.9594, 0.1883, -0.3905), (1.002, 0.2352, -0.3748), (-0.9203, 0.2352, -0.3748), (1.056, 0.2977, -0.3983), (-0.975, 0.2977, -0.3983), (1.095, 0.2508, -0.4061), (-1.014, 0.2508, -0.4061), (1.15, 0.2742, -0.4139), (-1.069, 0.2742, -0.4139), (1.127, 0.3367, -0.4139), (-1.045, 0.3367, -0.4139), (1.064, 0.5008, -0.5077), (-0.9828, 0.5008, -0.5077), (1.291, 0.5321, -0.5702), (-1.209, 0.5321, -0.5702), (1.408, 0.3602, -0.5233), (-1.327, 0.3602, -0.5233), (1.353, 0.118, -0.5545), (-1.272, 0.118, -0.5545), (1.08, -0.02263, -0.5155), (-0.9984, -0.02263, -0.5155), (0.8297, -0.06169, -0.3514), (-0.7484, -0.06169, -0.3514), (0.9, 0.4461, -0.4061), (-0.8187, 0.4461, -0.4061)], [], [(46, 0, 2, 44), (3, 1, 47, 45), (44, 2, 4, 42), (5, 3, 45, 43), (2, 8, 6, 4), (7, 9, 3, 5), (0, 10, 8, 2), (9, 11, 1, 3), (10, 12, 14, 8), (15, 13, 11, 9), (8, 14, 16, 6), (17, 15, 9, 7), (14, 20, 18, 16), (19, 21, 15, 17), (12, 22, 20, 14), (21, 23, 13, 15), (22, 24, 26, 20), (27, 25, 23, 21), (20, 26, 28, 18), (29, 27, 21, 19), (26, 32, 30, 28), (31, 33, 27, 29), (24, 34, 32, 26), (33, 35, 25, 27), (34, 36, 38, 32), (39, 37, 35, 33), (32, 38, 40, 30), (41, 39, 33, 31), (38, 44, 42, 40), (43, 45, 39, 41), (36, 46, 44, 38), (45, 47, 37, 39), (46, 36, 50, 48), (51, 37, 47, 49), (36, 34, 52, 50), (53, 35, 37, 51), (34, 24, 54, 52), (55, 25, 35, 53), (24, 22, 56, 54), (57, 23, 25, 55), (22, 12, 58, 56), (59, 13, 23, 57), (12, 10, 62, 58), (63, 11, 13, 59), (10, 0, 64, 62), (65, 1, 11, 63), (0, 46, 48, 64), (49, 47, 1, 65), (60, 64, 48), (49, 65, 61), (62, 64, 60), (61, 65, 63), (60, 58, 62), (63, 59, 61), (60, 56, 58), (59, 57, 61), (60, 54, 56), (57, 55, 61), (60, 52, 54), (55, 53, 61), (60, 50, 52), (53, 51, 61), (60, 48, 50), (51, 49, 61), (88, 173, 175, 90), (175, 174, 89, 90), (86, 171, 173, 88), (174, 172, 87, 89), (84, 169, 171, 86), (172, 170, 85, 87), (82, 167, 169, 84), (170, 168, 83, 85), (80, 165, 167, 82), (168, 166, 81, 83), (78, 91, 145, 163), (146, 92, 79, 164), (91, 93, 147, 145), (148, 94, 92, 146), (93, 95, 149, 147), (150, 96, 94, 148), (95, 97, 151, 149), (152, 98, 96, 150), (97, 99, 153, 151), (154, 100, 98, 152), (99, 101, 155, 153), (156, 102, 100, 154), (101, 103, 157, 155), (158, 104, 102, 156), (103, 105, 159, 157), (160, 106, 104, 158), (105, 107, 161, 159), (162, 108, 106, 160), (107, 66, 67, 161), (67, 66, 108, 162), (109, 127, 159, 161), (160, 128, 110, 162), (127, 178, 157, 159), (158, 179, 128, 160), (125, 155, 157, 178), (158, 156, 126, 179), (123, 153, 155, 125), (156, 154, 124, 126), (121, 151, 153, 123), (154, 152, 122, 124), (119, 149, 151, 121), (152, 150, 120, 122), (117, 147, 149, 119), (150, 148, 118, 120), (115, 145, 147, 117), (148, 146, 116, 118), (113, 163, 145, 115), (146, 164, 114, 116), (113, 180, 176, 163), (176, 181, 114, 164), (109, 161, 67, 111), (67, 162, 110, 112), (111, 67, 177, 182), (177, 67, 112, 183), (176, 180, 182, 177), (183, 181, 176, 177), (134, 136, 175, 173), (175, 136, 135, 174), (132, 134, 173, 171), (174, 135, 133, 172), (130, 132, 171, 169), (172, 133, 131, 170), (165, 186, 184, 167), (185, 187, 166, 168), (130, 169, 167, 184), (168, 170, 131, 185), (143, 189, 188, 186), (188, 189, 144, 187), (184, 186, 188, 68), (188, 187, 185, 68), (129, 130, 184, 68), (185, 131, 129, 68), (141, 192, 190, 143), (191, 193, 142, 144), (139, 194, 192, 141), (193, 195, 140, 142), (138, 196, 194, 139), (195, 197, 138, 140), (137, 70, 196, 138), (197, 70, 137, 138), (189, 143, 190, 69), (191, 144, 189, 69), (69, 190, 205, 207), (206, 191, 69, 207), (70, 198, 199, 196), (200, 198, 70, 197), (196, 199, 201, 194), (202, 200, 197, 195), (194, 201, 203, 192), (204, 202, 195, 193), (192, 203, 205, 190), (206, 204, 193, 191), (198, 203, 201, 199), (202, 204, 198, 200), (198, 207, 205, 203), (206, 207, 198, 204), (138, 139, 163, 176), (164, 140, 138, 176), (139, 141, 210, 163), (211, 142, 140, 164), (141, 143, 212, 210), (213, 144, 142, 211), (143, 186, 165, 212), (166, 187, 144, 213), (80, 208, 212, 165), (213, 209, 81, 166), (208, 214, 210, 212), (211, 215, 209, 213), (78, 163, 210, 214), (211, 164, 79, 215), (130, 129, 71, 221), (71, 129, 131, 222), (132, 130, 221, 219), (222, 131, 133, 220), (134, 132, 219, 217), (220, 133, 135, 218), (136, 134, 217, 216), (218, 135, 136, 216), (216, 217, 228, 230), (229, 218, 216, 230), (217, 219, 226, 228), (227, 220, 218, 229), (219, 221, 224, 226), (225, 222, 220, 227), (221, 71, 223, 224), (223, 71, 222, 225), (223, 230, 228, 224), (229, 230, 223, 225), (224, 228, 226), (227, 229, 225), (182, 180, 233, 231), (234, 181, 183, 232), (111, 182, 231, 253), (232, 183, 112, 254), (109, 111, 253, 255), (254, 112, 110, 256), (180, 113, 251, 233), (252, 114, 181, 234), (113, 115, 249, 251), (250, 116, 114, 252), (115, 117, 247, 249), (248, 118, 116, 250), (117, 119, 245, 247), (246, 120, 118, 248), (119, 121, 243, 245), (244, 122, 120, 246), (121, 123, 241, 243), (242, 124, 122, 244), (123, 125, 239, 241), (240, 126, 124, 242), (125, 178, 235, 239), (236, 179, 126, 240), (178, 127, 237, 235), (238, 128, 179, 236), (127, 109, 255, 237), (256, 110, 128, 238), (237, 255, 257, 275), (258, 256, 238, 276), (235, 237, 275, 277), (276, 238, 236, 278), (239, 235, 277, 273), (278, 236, 240, 274), (241, 239, 273, 271), (274, 240, 242, 272), (243, 241, 271, 269), (272, 242, 244, 270), (245, 243, 269, 267), (270, 244, 246, 268), (247, 245, 267, 265), (268, 246, 248, 266), (249, 247, 265, 263), (266, 248, 250, 264), (251, 249, 263, 261), (264, 250, 252, 262), (233, 251, 261, 279), (262, 252, 234, 280), (255, 253, 259, 257), (260, 254, 256, 258), (253, 231, 281, 259), (282, 232, 254, 260), (231, 233, 279, 281), (280, 234, 232, 282), (66, 107, 283, 72), (284, 108, 66, 72), (107, 105, 285, 283), (286, 106, 108, 284), (105, 103, 287, 285), (288, 104, 106, 286), (103, 101, 289, 287), (290, 102, 104, 288), (101, 99, 291, 289), (292, 100, 102, 290), (99, 97, 293, 291), (294, 98, 100, 292), (97, 95, 295, 293), (296, 96, 98, 294), (95, 93, 297, 295), (298, 94, 96, 296), (93, 91, 299, 297), (300, 92, 94, 298), (307, 308, 327, 337), (328, 308, 307, 338), (306, 307, 337, 335), (338, 307, 306, 336), (305, 306, 335, 339), (336, 306, 305, 340), (88, 90, 305, 339), (305, 90, 89, 340), (86, 88, 339, 333), (340, 89, 87, 334), (84, 86, 333, 329), (334, 87, 85, 330), (82, 84, 329, 331), (330, 85, 83, 332), (329, 335, 337, 331), (338, 336, 330, 332), (329, 333, 339, 335), (340, 334, 330, 336), (325, 331, 337, 327), (338, 332, 326, 328), (80, 82, 331, 325), (332, 83, 81, 326), (208, 341, 343, 214), (344, 342, 209, 215), (80, 325, 341, 208), (342, 326, 81, 209), (78, 214, 343, 345), (344, 215, 79, 346), (78, 345, 299, 91), (300, 346, 79, 92), (76, 323, 351, 303), (352, 324, 76, 303), (303, 351, 349, 77), (350, 352, 303, 77), (77, 349, 347, 304), (348, 350, 77, 304), (304, 347, 327, 308), (328, 348, 304, 308), (325, 327, 347, 341), (348, 328, 326, 342), (295, 297, 317, 309), (318, 298, 296, 310), (75, 315, 323, 76), (324, 316, 75, 76), (301, 357, 355, 302), (356, 358, 301, 302), (302, 355, 353, 74), (354, 356, 302, 74), (74, 353, 315, 75), (316, 354, 74, 75), (291, 293, 361, 363), (362, 294, 292, 364), (363, 361, 367, 365), (368, 362, 364, 366), (365, 367, 369, 371), (370, 368, 366, 372), (371, 369, 375, 373), (376, 370, 372, 374), (313, 377, 373, 375), (374, 378, 314, 376), (315, 353, 373, 377), (374, 354, 316, 378), (353, 355, 371, 373), (372, 356, 354, 374), (355, 357, 365, 371), (366, 358, 356, 372), (357, 359, 363, 365), (364, 360, 358, 366), (289, 291, 363, 359), (364, 292, 290, 360), (73, 359, 357, 301), (358, 360, 73, 301), (283, 285, 287, 289), (288, 286, 284, 290), (283, 289, 359, 73), (360, 290, 284, 73), (72, 283, 73), (73, 284, 72), (293, 295, 309, 361), (310, 296, 294, 362), (309, 311, 367, 361), (368, 312, 310, 362), (311, 381, 369, 367), (370, 382, 312, 368), (313, 375, 369, 381), (370, 376, 314, 382), (347, 349, 385, 383), (386, 350, 348, 384), (317, 383, 385, 319), (386, 384, 318, 320), (297, 299, 383, 317), (384, 300, 298, 318), (299, 343, 341, 383), (342, 344, 300, 384), (341, 347, 383), (384, 348, 342), (299, 345, 343), (344, 346, 300), (313, 321, 379, 377), (380, 322, 314, 378), (315, 377, 379, 323), (380, 378, 316, 324), (319, 385, 379, 321), (380, 386, 320, 322), (349, 351, 379, 385), (380, 352, 350, 386), (323, 379, 351), (352, 380, 324), (399, 387, 413, 401), (414, 388, 400, 402), (399, 401, 403, 397), (404, 402, 400, 398), (397, 403, 405, 395), (406, 404, 398, 396), (395, 405, 407, 393), (408, 406, 396, 394), (393, 407, 409, 391), (410, 408, 394, 392), (391, 409, 411, 389), (412, 410, 392, 390), (409, 419, 417, 411), (418, 420, 410, 412), (407, 421, 419, 409), (420, 422, 408, 410), (405, 423, 421, 407), (422, 424, 406, 408), (403, 425, 423, 405), (424, 426, 404, 406), (401, 427, 425, 403), (426, 428, 402, 404), (401, 413, 415, 427), (416, 414, 402, 428), (317, 319, 443, 441), (444, 320, 318, 442), (319, 389, 411, 443), (412, 390, 320, 444), (309, 317, 441, 311), (442, 318, 310, 312), (381, 429, 413, 387), (414, 430, 382, 388), (411, 417, 439, 443), (440, 418, 412, 444), (437, 445, 443, 439), (444, 446, 438, 440), (433, 445, 437, 435), (438, 446, 434, 436), (431, 447, 445, 433), (446, 448, 432, 434), (429, 447, 431, 449), (432, 448, 430, 450), (413, 429, 449, 415), (450, 430, 414, 416), (311, 447, 429, 381), (430, 448, 312, 382), (311, 441, 445, 447), (446, 442, 312, 448), (441, 443, 445), (446, 444, 442), (415, 449, 451, 475), (452, 450, 416, 476), (449, 431, 461, 451), (462, 432, 450, 452), (431, 433, 459, 461), (460, 434, 432, 462), (433, 435, 457, 459), (458, 436, 434, 460), (435, 437, 455, 457), (456, 438, 436, 458), (437, 439, 453, 455), (454, 440, 438, 456), (439, 417, 473, 453), (474, 418, 440, 454), (427, 415, 475, 463), (476, 416, 428, 464), (425, 427, 463, 465), (464, 428, 426, 466), (423, 425, 465, 467), (466, 426, 424, 468), (421, 423, 467, 469), (468, 424, 422, 470), (419, 421, 469, 471), (470, 422, 420, 472), (417, 419, 471, 473), (472, 420, 418, 474), (457, 455, 479, 477), (480, 456, 458, 478), (477, 479, 481, 483), (482, 480, 478, 484), (483, 481, 487, 485), (488, 482, 484, 486), (485, 487, 489, 491), (490, 488, 486, 492), (463, 475, 485, 491), (486, 476, 464, 492), (451, 483, 485, 475), (486, 484, 452, 476), (451, 461, 477, 483), (478, 462, 452, 484), (457, 477, 461, 459), (462, 478, 458, 460), (453, 473, 479, 455), (480, 474, 454, 456), (471, 481, 479, 473), (480, 482, 472, 474), (469, 487, 481, 471), (482, 488, 470, 472), (467, 489, 487, 469), (488, 490, 468, 470), (465, 491, 489, 467), (490, 492, 466, 468), (463, 491, 465), (466, 492, 464), (391, 389, 503, 501), (504, 390, 392, 502), (393, 391, 501, 499), (502, 392, 394, 500), (395, 393, 499, 497), (500, 394, 396, 498), (397, 395, 497, 495), (498, 396, 398, 496), (399, 397, 495, 493), (496, 398, 400, 494), (387, 399, 493, 505), (494, 400, 388, 506), (493, 501, 503, 505), (504, 502, 494, 506), (493, 495, 499, 501), (500, 496, 494, 502), (495, 497, 499), (500, 498, 496), (313, 381, 387, 505), (388, 382, 314, 506), (313, 505, 503, 321), (504, 506, 314, 322), (319, 321, 503, 389), (504, 322, 320, 390)])
me_monkey_002.use_remesh_preserve_volume = False
me_monkey_002.use_remesh_preserve_attributes = False
me_monkey_002.use_mirror_vertex_groups = False
me_monkey_002.update()

# ---- objects
ob_plane_009 = bpy.data.objects.new('Plane.009', me_plane_010)
ob_plane_008 = bpy.data.objects.new('Plane.008', me_plane_009)
ob_plane_007 = bpy.data.objects.new('Plane.007', me_plane_003)
ob_plane_005 = bpy.data.objects.new('Plane.005', me_plane_002)
ob_plane_004 = bpy.data.objects.new('Plane.004', me_plane_000)
ob_cone_005 = bpy.data.objects.new('Cone.005', me_cone_010)
ob_cone_003 = bpy.data.objects.new('Cone.003', me_cone_009)
ob_cone_002 = bpy.data.objects.new('Cone.002', me_cone_008)
ob_cone_001 = bpy.data.objects.new('Cone.001', me_cone_007)
ob_cone_000 = bpy.data.objects.new('Cone.000', me_cone_006)
ob_plane_001 = bpy.data.objects.new('Plane.001', me_plane_008)
ob_plane_006 = bpy.data.objects.new('Plane.006', me_plane_006)
ob_plane_002 = bpy.data.objects.new('Plane.002', me_plane_005)
ob_plane_003 = bpy.data.objects.new('Plane.003', me_plane_004)
ob_cone_004 = bpy.data.objects.new('Cone.004', me_cone_004)
ob_plane = bpy.data.objects.new('Plane', me_plane_001)
ob_monkey = bpy.data.objects.new('Monkey', me_monkey_002)
ob_lamp = bpy.data.objects.new('Lamp', light_lamp)
ob_camera = bpy.data.objects.new('Camera', cam_camera)

# ---- transforms, parenting, visibility, modifiers, constraints
ob_plane_009.location = (-2.564, 2.702, 4.0)
ob_plane_009.scale = (0.772, 1.02, 4.309)
ob_plane_009.lineart.crease_threshold = 0.0
ob_plane_008.location = (1.806, 2.015, 4.0)
ob_plane_008.scale = (0.6231, 2.86, 4.309)
ob_plane_008.lineart.crease_threshold = 0.0
ob_plane_007.location = (1.343, -0.4485, 4.0)
ob_plane_007.rotation_euler = (0.0, 0.0, 1.571)
ob_plane_007.scale = (0.612, 1.09, 4.309)
ob_plane_007.lineart.crease_threshold = 0.0
ob_plane_005.location = (0.8719, -1.915, 4.0)
ob_plane_005.scale = (0.7531, 2.07, 4.308)
ob_plane_005.lineart.crease_threshold = 0.0
ob_plane_004.location = (4.909, 0.395, 4.0)
ob_plane_004.scale = (0.532, 4.359, 4.309)
ob_plane_004.lineart.crease_threshold = 0.0
ob_cone_005.location = (-1.084, -1.363, 4.311)
ob_cone_005.rotation_euler = (-0.08097, -3.065, -0.961)
ob_cone_005.scale = (0.258, 0.258, 0.258)
ob_cone_005.lineart.crease_threshold = 0.0
ob_cone_003.location = (4.522, -3.015, 4.307)
ob_cone_003.rotation_euler = (-0.08097, -3.065, -0.961)
ob_cone_003.scale = (0.258, 0.258, 0.258)
ob_cone_003.lineart.crease_threshold = 0.0
ob_cone_002.location = (-1.916, 4.086, 4.452)
ob_cone_002.rotation_euler = (-0.08097, -3.065, -0.961)
ob_cone_002.scale = (0.258, 0.258, 0.258)
ob_cone_002.lineart.crease_threshold = 0.0
ob_cone_001.location = (1.864, -0.1035, 4.39)
ob_cone_001.rotation_euler = (-0.08097, -3.065, -0.961)
ob_cone_001.scale = (0.258, 0.258, 0.258)
ob_cone_001.lineart.crease_threshold = 0.0
ob_cone_000.location = (4.436, 0.3029, 4.236)
ob_cone_000.rotation_euler = (-0.08097, -3.065, -0.961)
ob_cone_000.scale = (0.258, 0.258, 0.258)
ob_cone_000.lineart.crease_threshold = 0.0
ob_plane_001.location = (3.97, 0.4122, 4.0)
ob_plane_001.scale = (0.532, 4.309, 4.309)
ob_plane_001.lineart.crease_threshold = 0.0
ob_plane_006.location = (-1.124, 0.6732, 3.996)
ob_plane_006.scale = (0.7431, 2.99, 4.318)
ob_plane_006.lineart.crease_threshold = 0.0
ob_plane_002.location = (-0.4816, 4.245, 4.0)
ob_plane_002.rotation_euler = (0.0, 0.0, 1.571)
ob_plane_002.scale = (0.662, 2.87, 4.309)
ob_plane_002.lineart.crease_threshold = 0.0
ob_plane_003.location = (2.675, -3.333, 4.0)
ob_plane_003.rotation_euler = (0.0, 0.0, 1.571)
ob_plane_003.scale = (0.652, 2.02, 4.309)
ob_plane_003.lineart.crease_threshold = 0.0
ob_cone_004.location = (1.738, 3.879, 4.335)
ob_cone_004.rotation_euler = (-0.08097, -3.065, -0.961)
ob_cone_004.scale = (0.258, 0.258, 0.258)
ob_cone_004.lineart.crease_threshold = 0.0
ob_plane.location = (0.4584, -1.82, 0.04143)
ob_plane.rotation_euler = (-0.001292, 0.0005701, -0.0007036)
ob_plane.scale = (12.91, 12.91, 12.91)
ob_plane.lineart.crease_threshold = 0.0
ob_monkey.location = (4.464, 2.542, 4.422)
ob_monkey.scale = (0.2859, 0.2859, 0.2859)
ob_monkey.lineart.crease_threshold = 0.0
ob_lamp.location = (2.476, -2.075, 6.345)
ob_lamp.rotation_euler = (0.6503, 0.05522, 1.866)
ob_lamp.lock_rotations_4d = False
ob_lamp.empty_display_type = 'ARROWS'
ob_lamp.color = (0.0, 0.0, 0.0, 0.0)
ob_lamp.lineart.crease_threshold = 0.0
ob_camera.location = (9.051, -2.921, 6.054)
ob_camera.rotation_euler = (1.109, 0.01082, 0.8149)
ob_camera.lock_rotations_4d = False
ob_camera.empty_display_type = 'ARROWS'
ob_camera.color = (0.0, 0.0, 0.0, 0.0)
ob_camera.display_type = 'WIRE'
ob_camera.lineart.crease_threshold = 0.0

# ---- collection membership
col_collection_1.objects.link(ob_plane_009)
col_collection_1.objects.link(ob_plane_008)
col_collection_1.objects.link(ob_plane_007)
col_collection_1.objects.link(ob_plane_005)
col_collection_1.objects.link(ob_plane_004)
col_collection_1.objects.link(ob_cone_005)
col_collection_1.objects.link(ob_cone_003)
col_collection_1.objects.link(ob_cone_002)
col_collection_1.objects.link(ob_cone_001)
col_collection_1.objects.link(ob_cone_000)
col_collection_1.objects.link(ob_plane_001)
col_collection_1.objects.link(ob_plane_006)
col_collection_1.objects.link(ob_plane_002)
col_collection_1.objects.link(ob_plane_003)
col_collection_1.objects.link(ob_cone_004)
col_collection_1.objects.link(ob_plane)
col_collection_1.objects.link(ob_monkey)
col_collection_1.objects.link(ob_lamp)
col_collection_1.objects.link(ob_camera)

# ---- scene / render settings (as saved in the file)
scene.camera = ob_camera
scene.frame_start = 1; scene.frame_end = 250; scene.frame_set(244)
scene.render.engine = 'BLENDER_EEVEE_NEXT'
scene.render.image_settings.color_mode = 'RGB'
scene.render.image_settings.compression = 90
scene.render.resolution_percentage = 50
scene.render.dither_intensity = 0.0
scene.render.bake_margin = 2
scene.render.bake_bias = 0.0
scene.cycles.use_denoising = False
scene.cycles.samples = 10
scene.cycles.sampling_pattern = 'TABULATED_SOBOL'
scene.cycles.light_sampling_threshold = 0.0
scene.cycles.use_adaptive_sampling = False
scene.cycles.use_light_tree = False
scene.cycles.blur_glossy = 0.0
scene.cycles.volume_bounces = 1
scene.cycles.pixel_filter_type = 'GAUSSIAN'
scene.cycles.sample_clamp_indirect = 0.0
scene.view_settings.view_transform = 'Standard'
bpy.context.view_layer.update()
